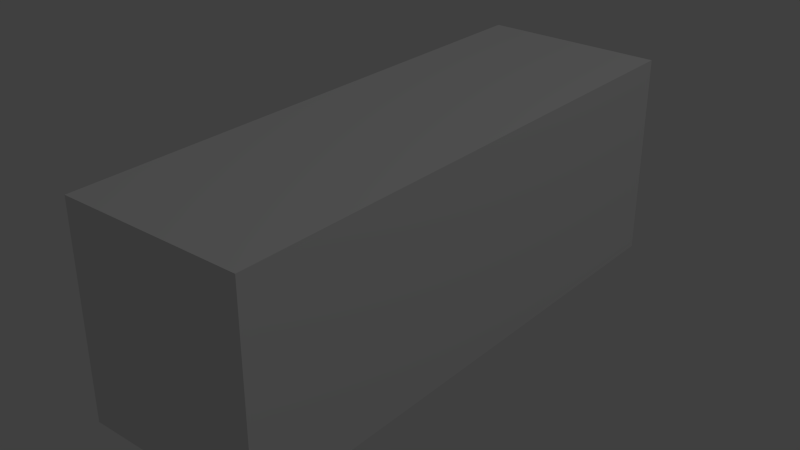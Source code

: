 # Source: StairField3.blend  (saved by Blender 2.76.0; exported with 4.5.12 LTS)
import bpy
from mathutils import Matrix  # noqa: F401  (used for matrix-valued properties, if any)

bpy.ops.wm.read_factory_settings(use_empty=True)
scene = bpy.context.scene
scene.name = 'Scene'

# ---- collections
col_collection_1 = bpy.data.collections.new('Collection 1'); scene.collection.children.link(col_collection_1)

# ---- materials (node trees are filled in below, after node groups)
mat_material = bpy.data.materials.new('Material')
mat_material.alpha_threshold = 0.0
mat_material.use_transparent_shadow = False
mat_material.roughness = 0.5
mat_material.line_color = (0.0, 0.0, 0.0, 1.0)

# ---- material node trees

# ---- world
world_world = bpy.data.worlds.new('World'); scene.world = world_world
world_world.color = (0.05088, 0.05088, 0.05088)
world_world.use_sun_shadow = False
world_world.sun_shadow_jitter_overblur = 0.0
world_world.cycles.sampling_method = 'MANUAL'
world_world.cycles.sample_map_resolution = 256

# ---- lights
light_lamp = bpy.data.lights.new('Lamp', 'POINT')
light_lamp.transmission_factor = 0.0
light_lamp.cutoff_distance = 30.0
light_lamp.energy = 100.0
light_lamp.shadow_buffer_clip_start = 1.001
light_lamp.shadow_soft_size = 0.1
light_lamp.shadow_maximum_resolution = 0.006
light_lamp.use_absolute_resolution = True
light_lamp.cycles.use_multiple_importance_sampling = False

# ---- meshes
me_cube = bpy.data.meshes.new('Cube')
me_cube.from_pydata([(0.4, 1.2, -0.9), (0.4, -1.2, -0.9), (-0.4, -1.2, -0.9), (-0.4, 1.2, -0.9), (0.4, 1.2, 0.0), (0.4, -1.2, 0.0), (-0.4, -1.2, 0.0), (-0.4, 1.2, 0.0)], [], [(0, 1, 2, 3), (4, 7, 6, 5), (0, 4, 5, 1), (1, 5, 6, 2), (2, 6, 7, 3), (4, 0, 3, 7)])
_uv = me_cube.uv_layers.new(name='UVMap')
_uv.uv.foreach_set('vector', [0.375, 0.3906, 6.249e-05, 0.3906, 6.257e-05, 0.2657, 0.375, 0.2657, 0.375, 6.267e-05, 0.375, 0.125, 6.266e-05, 0.125, 6.273e-05, 6.249e-05, 0.5, 0.2657, 0.5, 0.125, 0.875, 0.125, 0.875, 0.2657, 0.875, 0.2657, 0.875, 0.125, 0.9999, 0.125, 0.9999, 0.2657, 6.257e-05, 0.2657, 6.266e-05, 0.125, 0.375, 0.125, 0.375, 0.2657, 0.5, 0.125, 0.5, 0.2657, 0.375, 0.2657, 0.375, 0.125])
me_cube.materials.append(mat_material)
me_cube.use_remesh_preserve_volume = False
me_cube.use_remesh_preserve_attributes = False
me_cube.use_mirror_vertex_groups = False
me_cube.update()

# ---- objects
ob_cube = bpy.data.objects.new('Cube', me_cube)
ob_lamp = bpy.data.objects.new('Lamp', light_lamp)

# ---- transforms, parenting, visibility, modifiers, constraints
ob_cube.location = (0.0, 0.0, 0.0)
ob_cube.lock_rotations_4d = False
ob_cube.empty_display_type = 'ARROWS'
ob_cube.lineart.crease_threshold = 0.0
ob_lamp.location = (4.076, 1.005, 5.904)
ob_lamp.rotation_euler = (0.6503, 0.05522, 1.866)
ob_lamp.lock_rotations_4d = False
ob_lamp.empty_display_type = 'ARROWS'
ob_lamp.color = (0.0, 0.0, 0.0, 0.0)
ob_lamp.lineart.crease_threshold = 0.0

# ---- collection membership
col_collection_1.objects.link(ob_cube)
col_collection_1.objects.link(ob_lamp)

# ---- scene / render settings (as saved in the file)
scene.frame_start = 1; scene.frame_end = 250; scene.frame_set(1)
scene.render.engine = 'BLENDER_EEVEE_NEXT'
scene.render.resolution_percentage = 50
scene.render.dither_intensity = 0.0
scene.cycles.use_denoising = False
scene.cycles.samples = 10
scene.cycles.sampling_pattern = 'TABULATED_SOBOL'
scene.cycles.light_sampling_threshold = 0.0
scene.cycles.use_adaptive_sampling = False
scene.cycles.use_light_tree = False
scene.cycles.blur_glossy = 0.0
scene.cycles.pixel_filter_type = 'GAUSSIAN'
scene.cycles.sample_clamp_indirect = 0.0
scene.view_settings.view_transform = 'Standard'
bpy.context.view_layer.update()

# ---- added for rendering (the .blend has no active camera): camera
cam_auto = bpy.data.cameras.new('AutoCamera')
cam_auto.lens = 50.0
cam_auto.sensor_width = 36.0
cam_auto.clip_end = 1000.0
ob_auto_camera = bpy.data.objects.new('AutoCamera', cam_auto)
scene.collection.objects.link(ob_auto_camera)
ob_auto_camera.location = (2.48436, -2.98123, 1.53749)
ob_auto_camera.rotation_euler = (1.09748, -7.21219e-08, 0.694738)
scene.camera = ob_auto_camera
bpy.context.view_layer.update()
